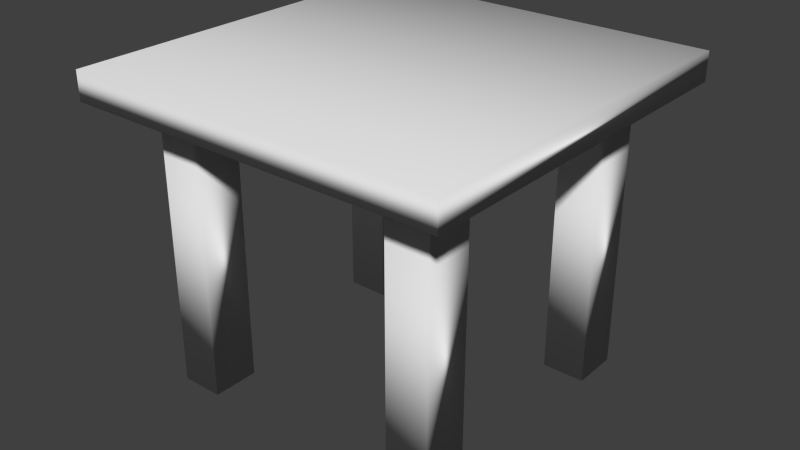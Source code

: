 # Source: table.blend  (saved by Blender 2.75.0; exported with 4.5.12 LTS)
import bpy
from mathutils import Matrix  # noqa: F401  (used for matrix-valued properties, if any)

bpy.ops.wm.read_factory_settings(use_empty=True)
scene = bpy.context.scene
scene.name = 'Scene'

# ---- collections
col_collection_1 = bpy.data.collections.new('Collection 1'); scene.collection.children.link(col_collection_1)

# ---- world
world_world = bpy.data.worlds.new('World'); scene.world = world_world
world_world.color = (0.05088, 0.05088, 0.05088)
world_world.use_sun_shadow = False
world_world.sun_shadow_jitter_overblur = 0.0
world_world.cycles.sampling_method = 'MANUAL'
world_world.cycles.sample_map_resolution = 256

# ---- meshes
me_cube_002 = bpy.data.meshes.new('Cube.002')
me_cube_002.from_pydata([(-1.001, 3.94, 4.095), (-1.001, 3.94, 6.095), (-1.001, 5.94, 4.095), (-1.001, 5.94, 6.095), (0.9992, 3.94, 4.095), (0.9992, 3.94, 6.095), (0.9992, 5.94, 4.095), (0.9992, 5.94, 6.095), (-0.9961, 3.949, -14.52), (-0.9961, 3.949, 4.325), (-0.9961, 5.892, -14.52), (-0.9961, 5.892, 4.325), (-0.7049, 3.949, -14.52), (-0.7049, 3.949, 4.325), (-0.7049, 5.892, -14.52), (-0.7049, 5.892, 4.325), (0.7056, 3.933, -14.52), (0.7056, 3.933, 4.325), (0.7056, 5.876, -14.52), (0.7056, 5.876, 4.325), (0.9968, 3.933, -14.52), (0.9968, 3.933, 4.325), (0.9968, 5.876, -14.52), (0.9968, 5.876, 4.325), (1.002, -5.952, 4.095), (1.002, -5.952, 6.095), (0.7084, -5.952, 4.095), (0.7084, -5.952, 6.095), (1.002, 5.939, 4.095), (1.002, 5.939, 6.095), (0.7084, 5.939, 4.095), (0.7084, 5.939, 6.095), (-0.9961, -5.875, -14.52), (-0.9961, -5.875, 4.325), (-0.9961, -3.932, -14.52), (-0.9961, -3.932, 4.325), (-0.7049, -5.875, -14.52), (-0.7049, -5.875, 4.325), (-0.7049, -3.932, -14.52), (-0.7049, -3.932, 4.325), (0.7056, -5.875, -14.52), (0.7056, -5.875, 4.325), (0.7056, -3.932, -14.52), (0.7056, -3.932, 4.325), (0.9968, -5.875, -14.52), (0.9968, -5.875, 4.325), (0.9968, -3.932, -14.52), (0.9968, -3.932, 4.325), (-0.7083, -5.952, 4.095), (-0.7083, -5.952, 6.095), (-1.001, -5.952, 4.095), (-1.001, -5.952, 6.095), (-0.7083, 5.939, 4.095), (-0.7083, 5.939, 6.095), (-1.001, 5.939, 4.095), (-1.001, 5.939, 6.095), (-1.001, -5.945, 4.095), (-1.001, -5.945, 6.095), (-1.001, -3.945, 4.095), (-1.001, -3.945, 6.095), (0.9992, -5.945, 4.095), (0.9992, -5.945, 6.095), (0.9992, -3.945, 4.095), (0.9992, -3.945, 6.095)], [], [(1, 3, 2, 0), (3, 7, 6, 2), (7, 5, 4, 6), (5, 1, 0, 4), (0, 2, 6, 4), (5, 7, 3, 1), (9, 11, 10, 8), (11, 15, 14, 10), (15, 13, 12, 14), (13, 9, 8, 12), (8, 10, 14, 12), (13, 15, 11, 9), (17, 19, 18, 16), (19, 23, 22, 18), (23, 21, 20, 22), (21, 17, 16, 20), (16, 18, 22, 20), (21, 23, 19, 17), (25, 27, 26, 24), (27, 31, 30, 26), (31, 29, 28, 30), (29, 25, 24, 28), (24, 26, 30, 28), (29, 31, 27, 25), (33, 35, 34, 32), (35, 39, 38, 34), (39, 37, 36, 38), (37, 33, 32, 36), (32, 34, 38, 36), (37, 39, 35, 33), (41, 43, 42, 40), (43, 47, 46, 42), (47, 45, 44, 46), (45, 41, 40, 44), (40, 42, 46, 44), (45, 47, 43, 41), (49, 51, 50, 48), (51, 55, 54, 50), (55, 53, 52, 54), (53, 49, 48, 52), (48, 50, 54, 52), (53, 55, 51, 49), (57, 59, 58, 56), (59, 63, 62, 58), (63, 61, 60, 62), (61, 57, 56, 60), (56, 58, 62, 60), (61, 63, 59, 57)])
me_cube_002.polygons.foreach_set('use_smooth', [True] * 48)
_uv = me_cube_002.uv_layers.new(name='UVMap')
_uv.uv.foreach_set('vector', [0.7108, 0.6408, 0.7108, 0.5681, 0.7795, 0.5681, 0.7795, 0.6408, 0.5161, 0.7569, 0.5161, 0.6842, 0.5848, 0.6842, 0.5848, 0.7569, 0.4474, 0.7569, 0.4474, 0.6842, 0.5161, 0.6842, 0.5161, 0.7569, 0.5848, 0.6842, 0.6534, 0.6842, 0.6534, 0.7569, 0.5848, 0.7569, 0.6534, 0.7569, 0.6534, 0.8295, 0.5848, 0.8295, 0.5848, 0.7569, 0.3085, 0.7569, 0.3771, 0.7569, 0.3771, 0.8295, 0.3085, 0.8295, 0.2437, 0.6842, 0.1769, 0.6842, 0.1769, 0.0, 0.2437, 0.0, 0.98, 0.0, 0.99, 0.0, 0.99, 0.6842, 0.98, 0.6842, 0.6441, 0.6842, 0.5773, 0.6842, 0.5773, 0.0, 0.6441, 0.0, 0.94, 0.0, 0.95, 0.0, 0.95, 0.6842, 0.94, 0.6842, 0.2772, 0.8274, 0.2772, 0.7569, 0.2872, 0.7569, 0.2872, 0.8274, 0.2875, 0.7548, 0.2875, 0.6842, 0.2975, 0.6842, 0.2975, 0.7548, 0.3104, 0.6842, 0.2437, 0.6842, 0.2437, 0.0, 0.3104, 0.0, 0.96, 0.0, 0.97, 0.0, 0.97, 0.6842, 0.96, 0.6842, 0.7108, 0.6842, 0.6441, 0.6842, 0.6441, 0.0, 0.7108, 0.0, 0.92, 0.0, 0.93, 0.0, 0.93, 0.6842, 0.92, 0.6842, 0.2572, 0.8274, 0.2572, 0.7569, 0.2672, 0.7569, 0.2672, 0.8274, 0.2772, 0.7569, 0.2772, 0.8274, 0.2672, 0.8274, 0.2672, 0.7569, 0.2673, 0.6842, 0.2774, 0.6842, 0.2774, 0.7569, 0.2673, 0.7569, 0.8513, 0.8637, 0.8513, 0.4319, 0.92, 0.4319, 0.92, 0.8637, 0.2774, 0.6842, 0.2875, 0.6842, 0.2875, 0.7569, 0.2774, 0.7569, 0.06869, 1.0, 0.06869, 0.5681, 0.1374, 0.5681, 0.1374, 1.0, 0.1374, 0.5681, 0.1474, 0.5681, 0.1474, 1.0, 0.1374, 1.0, 0.8513, 1.0, 0.8412, 1.0, 0.8412, 0.5681, 0.8513, 0.5681, 0.3771, 0.0, 0.4439, 6.494e-09, 0.4439, 0.6842, 0.3771, 0.6842, 0.99, 0.0, 1.0, 2.165e-09, 1.0, 0.6842, 0.99, 0.6842, 0.3771, 0.6842, 0.3104, 0.6842, 0.3104, 0.0, 0.3771, 0.0, 0.95, 0.0, 0.96, 0.0, 0.96, 0.6842, 0.95, 0.6842, 0.2975, 0.7548, 0.2975, 0.6842, 0.3075, 0.6842, 0.3075, 0.7548, 0.3075, 0.7548, 0.3075, 0.8254, 0.2975, 0.8254, 0.2975, 0.7548, 0.5106, 0.0, 0.5773, 8.659e-09, 0.5773, 0.6842, 0.5106, 0.6842, 0.97, 0.0, 0.98, 2.165e-09, 0.98, 0.6842, 0.97, 0.6842, 0.5106, 0.6842, 0.4439, 0.6842, 0.4439, 0.0, 0.5106, 0.0, 0.93, 0.0, 0.94, 0.0, 0.94, 0.6842, 0.93, 0.6842, 0.2472, 0.8274, 0.2472, 0.7569, 0.2572, 0.7569, 0.2572, 0.8274, 0.2975, 0.7548, 0.2975, 0.8254, 0.2875, 0.8254, 0.2875, 0.7548, 0.2472, 0.6842, 0.2573, 0.6842, 0.2573, 0.7569, 0.2472, 0.7569, 0.8513, 0.4319, 0.8513, 3.031e-08, 0.92, 0.0, 0.92, 0.4319, 0.2673, 0.7569, 0.2573, 0.7569, 0.2573, 0.6842, 0.2673, 0.6842, 1.371e-07, 1.0, 0.0, 0.5681, 0.06869, 0.5681, 0.06869, 1.0, 0.1474, 0.5681, 0.1575, 0.5681, 0.1575, 1.0, 0.1474, 1.0, 0.1575, 0.5681, 0.1676, 0.5681, 0.1676, 1.0, 0.1575, 1.0, 0.6534, 0.7569, 0.6534, 0.6842, 0.7221, 0.6842, 0.7221, 0.7569, 0.3771, 0.7569, 0.3085, 0.7569, 0.3085, 0.6842, 0.3771, 0.6842, 0.4474, 0.8295, 0.4474, 0.7569, 0.5161, 0.7569, 0.5161, 0.8295, 0.5161, 0.7569, 0.5848, 0.7569, 0.5848, 0.8295, 0.5161, 0.8295, 0.7221, 0.7569, 0.7221, 0.6842, 0.7908, 0.6842, 0.7908, 0.7569, 0.7221, 0.7569, 0.7221, 0.8295, 0.6534, 0.8295, 0.6534, 0.7569])
me_cube_002.use_remesh_preserve_volume = False
me_cube_002.use_remesh_preserve_attributes = False
me_cube_002.use_mirror_vertex_groups = False
me_cube_002.update()
me_cube_000 = bpy.data.meshes.new('Cube.000')
me_cube_000.from_pydata([(-1.288, -7.822, -1.023), (-1.288, -7.822, 1.023), (-1.288, 7.822, -1.023), (-1.288, 7.822, 1.023), (1.288, -7.822, -1.023), (1.288, -7.822, 1.023), (1.288, 7.822, -1.023), (1.288, 7.822, 1.023)], [], [(1, 3, 2, 0), (3, 7, 6, 2), (7, 5, 4, 6), (5, 1, 0, 4), (0, 2, 6, 4), (5, 7, 3, 1)])
me_cube_000.polygons.foreach_set('use_smooth', [True] * 6)
_uv = me_cube_000.uv_layers.new(name='UVMap')
_uv.uv.foreach_set('vector', [0.781, 0.5681, 0.781, 8.659e-09, 0.8513, 0.0, 0.8513, 0.5681, 0.1769, 0.7778, 0.1769, 0.6842, 0.2472, 0.6842, 0.2472, 0.7778, 0.7108, 0.5681, 0.7108, 3.463e-08, 0.781, 0.0, 0.781, 0.5681, 0.4474, 0.6842, 0.4474, 0.7778, 0.3771, 0.7778, 0.3771, 0.6842, 0.08847, 0.5681, 0.08847, 0.0, 0.1769, 1.732e-08, 0.1769, 0.5681, 0.08847, 0.0, 0.08847, 0.5681, 0.0, 0.5681, 3.275e-08, 0.0])
me_cube_000.use_remesh_preserve_volume = False
me_cube_000.use_remesh_preserve_attributes = False
me_cube_000.use_mirror_vertex_groups = False
me_cube_000.update()

# ---- objects
ob_legs = bpy.data.objects.new('legs', me_cube_002)
ob_tabletop = bpy.data.objects.new('tableTop', me_cube_000)

# ---- transforms, parenting, visibility, modifiers, constraints
ob_legs.location = (-5.666e-09, 5.607e-09, 2.139e-08)
ob_legs.scale = (1.521, 0.2508, 0.1436)
ob_legs.lineart.crease_threshold = 0.0
ob_tabletop.parent = ob_legs
ob_tabletop.matrix_parent_inverse = Matrix(((0.6574, 0.0, 0.0, 3.725e-09), (0.0, 3.987, 0.0, -2.235e-08), (0.0, 0.0, 6.966, -1.49e-07), (0.0, 0.0, 0.0, 1.0)))
ob_tabletop.location = (-0.001184, 0.002877, 1.007)
ob_tabletop.scale = (1.521, 0.2508, 0.1436)
ob_tabletop.lineart.crease_threshold = 0.0

# ---- collection membership
col_collection_1.objects.link(ob_legs)
col_collection_1.objects.link(ob_tabletop)

# ---- scene / render settings (as saved in the file)
scene.frame_start = 1; scene.frame_end = 250; scene.frame_set(1)
scene.render.engine = 'BLENDER_EEVEE_NEXT'
scene.render.resolution_percentage = 50
scene.render.dither_intensity = 0.0
scene.cycles.use_denoising = False
scene.cycles.samples = 10
scene.cycles.sampling_pattern = 'TABULATED_SOBOL'
scene.cycles.light_sampling_threshold = 0.0
scene.cycles.use_adaptive_sampling = False
scene.cycles.use_light_tree = False
scene.cycles.blur_glossy = 0.0
scene.cycles.pixel_filter_type = 'GAUSSIAN'
scene.cycles.sample_clamp_indirect = 0.0
scene.view_settings.view_transform = 'Standard'
bpy.context.view_layer.update()

# ---- added for rendering (the .blend has no active camera and no usable light): camera, sun
cam_auto = bpy.data.cameras.new('AutoCamera')
cam_auto.lens = 50.0
cam_auto.sensor_width = 36.0
cam_auto.clip_end = 1000.0
ob_auto_camera = bpy.data.objects.new('AutoCamera', cam_auto)
scene.collection.objects.link(ob_auto_camera)
ob_auto_camera.location = (5.94027, -7.12687, 4.28837)
ob_auto_camera.rotation_euler = (1.09748, -7.21219e-08, 0.694738)
scene.camera = ob_auto_camera
light_auto_sun = bpy.data.lights.new('AutoSun', 'SUN')
light_auto_sun.energy = 3.0
light_auto_sun.angle = 0.0523599
ob_auto_sun = bpy.data.objects.new('AutoSun', light_auto_sun)
scene.collection.objects.link(ob_auto_sun)
ob_auto_sun.rotation_euler = (0.872665, 0.174533, 0.523599)
bpy.context.view_layer.update()
